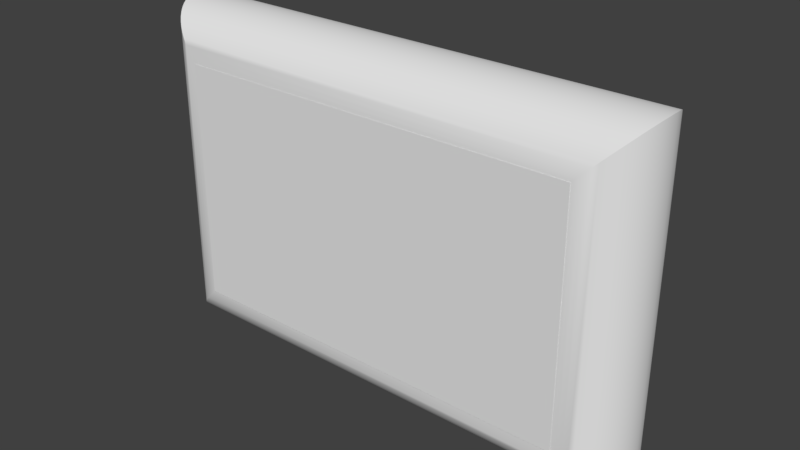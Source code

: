 # Source: r5x3.blend  (saved by Blender 2.79.0; exported with 4.5.12 LTS)
import bpy
from mathutils import Matrix  # noqa: F401  (used for matrix-valued properties, if any)

bpy.ops.wm.read_factory_settings(use_empty=True)
scene = bpy.context.scene
scene.name = 'Scene'

# ---- collections
col_collection_1 = bpy.data.collections.new('Collection 1'); scene.collection.children.link(col_collection_1)

# ---- materials (node trees are filled in below, after node groups)
mat_mat_001 = bpy.data.materials.new('Mat.001')
mat_mat_001.alpha_threshold = 0.0
mat_mat_001.use_transparent_shadow = False
mat_mat_001.roughness = 0.5

# ---- material node trees

# ---- world
world_world = bpy.data.worlds.new('World'); scene.world = world_world
world_world.color = (0.05088, 0.05088, 0.05088)
world_world.use_sun_shadow = False
world_world.sun_shadow_jitter_overblur = 0.0
world_world.cycles.sampling_method = 'MANUAL'

# ---- meshes
me_rama_001 = bpy.data.meshes.new('rama.001')
me_rama_001.from_pydata([(62.03, 0.0, 0.0), (61.97, -1.279, 0.06176), (-61.97, -1.279, 0.06176), (-62.03, 0.0, 0.0), (61.79, -2.522, 0.2432), (-61.79, -2.522, 0.2432), (61.49, -3.724, 0.5386), (-61.49, -3.724, 0.5386), (61.09, -4.878, 0.9423), (-61.09, -4.878, 0.9423), (60.58, -5.98, 1.448), (-60.58, -5.98, 1.448), (59.98, -7.023, 2.051), (-59.98, -7.023, 2.051), (59.29, -8.002, 2.745), (-59.29, -8.002, 2.745), (58.51, -8.911, 3.525), (-58.51, -8.911, 3.525), (57.65, -9.744, 4.384), (-57.65, -9.744, 4.384), (56.71, -10.5, 5.316), (-56.71, -10.5, 5.316), (55.71, -11.16, 6.317), (-55.71, -11.16, 6.317), (54.65, -11.73, 7.381), (-54.65, -11.73, 7.381), (53.53, -12.2, 8.501), (-53.53, -12.2, 8.501), (52.36, -12.57, 9.672), (-52.36, -12.57, 9.672), (51.14, -12.83, 10.89), (-51.14, -12.83, 10.89), (50.31, -12.94, 11.72), (-50.31, -12.94, 11.72), (49.03, -13.0, 13.0), (-49.03, -13.0, 13.0), (47.75, -12.94, 14.28), (-47.75, -12.94, 14.28), (46.51, -12.76, 15.52), (-46.51, -12.76, 15.52), (45.31, -12.46, 16.72), (-45.31, -12.46, 16.72), (44.15, -12.06, 17.88), (-44.15, -12.06, 17.88), (43.05, -11.55, 18.98), (-43.05, -11.55, 18.98), (42.01, -10.95, 20.02), (-42.01, -10.95, 20.02), (41.03, -10.25, 21.0), (-41.03, -10.25, 21.0), (40.12, -9.475, 21.91), (-40.12, -9.475, 21.91), (39.29, -8.616, 22.74), (-39.29, -8.616, 22.74), (38.54, -7.684, 23.5), (-38.54, -7.684, 23.5), (37.87, -6.683, 24.16), (-37.87, -6.683, 24.16), (37.3, -5.619, 24.73), (-37.3, -5.619, 24.73), (36.83, -4.499, 25.2), (-36.83, -4.499, 25.2), (36.46, -3.328, 25.57), (-36.46, -3.328, 25.57), (36.2, -2.112, 25.83), (-36.2, -2.112, 25.83), (36.09, -1.279, 25.94), (-36.09, -1.279, 25.94), (36.03, -5.722e-06, 26.0), (-36.03, -5.722e-06, 26.0), (36.09, 1.279, 25.94), (-36.09, 1.279, 25.94), (36.27, 2.522, 25.76), (-36.27, 2.522, 25.76), (36.57, 3.724, 25.46), (-36.57, 3.724, 25.46), (36.97, 4.878, 25.06), (-36.97, 4.878, 25.06), (37.48, 5.98, 24.55), (-37.48, 5.98, 24.55), (38.08, 7.023, 23.95), (-38.08, 7.023, 23.95), (38.78, 8.002, 23.25), (-38.78, 8.002, 23.25), (39.56, 8.911, 22.48), (-39.56, 8.911, 22.48), (40.41, 9.744, 21.62), (-40.41, 9.744, 21.62), (41.35, 10.5, 20.68), (-41.35, 10.5, 20.68), (42.35, 11.16, 19.68), (-42.35, 11.16, 19.68), (43.41, 11.73, 18.62), (-43.41, 11.73, 18.62), (44.53, 12.2, 17.5), (-44.53, 12.2, 17.5), (45.7, 12.57, 16.33), (-45.7, 12.57, 16.33), (46.92, 12.83, 15.11), (-46.92, 12.83, 15.11), (47.75, 12.94, 14.28), (-47.75, 12.94, 14.28), (49.03, 13.0, 13.0), (-49.03, 13.0, 13.0), (50.31, 12.94, 11.72), (-50.31, 12.94, 11.72), (51.55, 12.76, 10.48), (-51.55, 12.76, 10.48), (52.75, 12.46, 9.276), (-52.75, 12.46, 9.276), (53.91, 12.06, 8.122), (-53.91, 12.06, 8.122), (55.01, 11.55, 7.02), (-55.01, 11.55, 7.02), (56.05, 10.95, 5.977), (-56.05, 10.95, 5.977), (57.03, 10.25, 4.998), (-57.03, 10.25, 4.998), (57.94, 9.475, 4.089), (-57.94, 9.475, 4.089), (58.78, 8.616, 3.256), (-58.78, 8.616, 3.256), (59.53, 7.684, 2.504), (-59.53, 7.684, 2.504), (60.19, 6.683, 1.84), (-60.19, 6.683, 1.84), (60.76, 5.619, 1.269), (-60.76, 5.619, 1.269), (61.23, 4.499, 0.7961), (-61.23, 4.499, 0.7961), (61.6, 3.328, 0.4278), (-61.6, 3.328, 0.4278), (61.86, 2.112, 0.1698), (-61.86, 2.112, 0.1698), (61.97, 1.279, 0.06176), (-61.97, 1.279, 0.06176), (62.03, -1.526e-05, 84.04), (61.97, -1.279, 83.97), (61.79, -2.522, 83.79), (61.49, -3.724, 83.5), (61.09, -4.878, 83.09), (60.58, -5.98, 82.59), (59.98, -7.023, 81.99), (59.29, -8.002, 81.29), (58.51, -8.911, 80.51), (57.65, -9.744, 79.65), (56.71, -10.5, 78.72), (55.71, -11.16, 77.72), (54.65, -11.73, 76.66), (53.53, -12.2, 75.54), (52.36, -12.57, 74.36), (51.14, -12.83, 73.15), (50.31, -12.94, 72.32), (49.03, -13.0, 71.04), (47.75, -12.94, 69.76), (46.51, -12.76, 68.51), (45.31, -12.46, 67.31), (44.15, -12.06, 66.16), (43.05, -11.55, 65.06), (42.01, -10.95, 64.01), (41.03, -10.25, 63.03), (40.12, -9.475, 62.13), (39.29, -8.616, 61.29), (38.54, -7.684, 60.54), (37.87, -6.683, 59.88), (37.3, -5.619, 59.31), (36.83, -4.499, 58.83), (36.46, -3.328, 58.46), (36.2, -2.112, 58.21), (36.09, -1.279, 58.1), (36.03, -9.537e-06, 58.04), (36.09, 1.279, 58.1), (36.27, 2.522, 58.28), (36.57, 3.724, 58.58), (36.97, 4.878, 58.98), (37.48, 5.98, 59.49), (38.08, 7.023, 60.09), (38.78, 8.002, 60.78), (39.56, 8.911, 61.56), (40.41, 9.744, 62.42), (41.35, 10.5, 63.35), (42.35, 11.16, 64.35), (43.41, 11.73, 65.42), (44.53, 12.2, 66.54), (45.7, 12.57, 67.71), (46.92, 12.83, 68.92), (47.75, 12.94, 69.76), (49.03, 13.0, 71.04), (50.31, 12.94, 72.32), (51.55, 12.76, 73.56), (52.75, 12.46, 74.76), (53.91, 12.06, 75.92), (55.01, 11.55, 77.02), (56.05, 10.95, 78.06), (57.03, 10.25, 79.04), (57.94, 9.475, 79.95), (58.78, 8.616, 80.78), (59.53, 7.684, 81.53), (60.19, 6.683, 82.2), (60.76, 5.619, 82.77), (61.23, 4.499, 83.24), (61.6, 3.328, 83.61), (61.86, 2.112, 83.87), (61.97, 1.279, 83.97), (-62.03, -1.526e-05, 84.04), (-61.97, -1.279, 83.97), (-61.79, -2.522, 83.79), (-61.49, -3.724, 83.5), (-61.09, -4.878, 83.09), (-60.58, -5.98, 82.59), (-59.98, -7.023, 81.99), (-59.29, -8.002, 81.29), (-58.51, -8.911, 80.51), (-57.65, -9.744, 79.65), (-56.71, -10.5, 78.72), (-55.71, -11.16, 77.72), (-54.65, -11.73, 76.66), (-53.53, -12.2, 75.54), (-52.36, -12.57, 74.36), (-51.14, -12.83, 73.15), (-50.31, -12.94, 72.32), (-49.03, -13.0, 71.04), (-47.75, -12.94, 69.76), (-46.51, -12.76, 68.51), (-45.31, -12.46, 67.31), (-44.15, -12.06, 66.16), (-43.05, -11.55, 65.06), (-42.01, -10.95, 64.01), (-41.03, -10.25, 63.03), (-40.12, -9.475, 62.13), (-39.29, -8.616, 61.29), (-38.54, -7.684, 60.54), (-37.87, -6.683, 59.88), (-37.3, -5.619, 59.31), (-36.83, -4.499, 58.83), (-36.46, -3.328, 58.46), (-36.2, -2.112, 58.21), (-36.09, -1.279, 58.1), (-36.03, -9.537e-06, 58.04), (-36.09, 1.279, 58.1), (-36.27, 2.522, 58.28), (-36.57, 3.724, 58.58), (-36.97, 4.878, 58.98), (-37.48, 5.98, 59.49), (-38.08, 7.023, 60.09), (-38.78, 8.002, 60.78), (-39.56, 8.911, 61.56), (-40.41, 9.744, 62.42), (-41.35, 10.5, 63.35), (-42.35, 11.16, 64.35), (-43.41, 11.73, 65.42), (-44.53, 12.2, 66.54), (-45.7, 12.57, 67.71), (-46.92, 12.83, 68.92), (-47.75, 12.94, 69.76), (-49.03, 13.0, 71.04), (-50.31, 12.94, 72.32), (-51.55, 12.76, 73.56), (-52.75, 12.46, 74.76), (-53.91, 12.06, 75.92), (-55.01, 11.55, 77.02), (-56.05, 10.95, 78.06), (-57.03, 10.25, 79.04), (-57.94, 9.475, 79.95), (-58.78, 8.616, 80.78), (-59.53, 7.684, 81.53), (-60.19, 6.683, 82.2), (-60.76, 5.619, 82.77), (-61.23, 4.499, 83.24), (-61.6, 3.328, 83.61), (-61.86, 2.112, 83.87), (-61.97, 1.279, 83.97), (-43.41, 11.73, 18.62), (36.46, -3.328, 58.46), (36.2, -2.112, 58.21), (-57.03, 10.25, 79.04), (-57.94, 9.475, 79.95), (-36.97, 4.878, 25.06), (-37.48, 5.98, 24.55), (-36.03, -5.722e-06, 26.0), (-36.09, 1.279, 25.94), (42.01, -10.95, 64.01), (41.03, -10.25, 63.03), (-56.05, 10.95, 5.977), (-57.03, 10.25, 4.998), (-38.54, -7.684, 23.5), (-37.87, -6.683, 24.16), (37.48, 5.98, 59.49), (38.08, 7.023, 60.09), (-59.53, 7.684, 2.504), (-60.19, 6.683, 1.84), (-62.03, -1.526e-05, 84.04), (-61.97, 1.279, 83.97), (59.29, -8.002, 81.29), (58.51, -8.911, 80.51), (61.23, 4.499, 0.7961), (61.6, 3.328, 0.4278), (-59.29, -8.002, 81.29), (-58.51, -8.911, 80.51), (-58.51, -8.911, 3.525), (-57.65, -9.744, 4.384), (-54.65, -11.73, 7.381), (-36.46, -3.328, 58.46), (-36.2, -2.112, 58.21), (55.01, 11.55, 77.02), (-36.46, -3.328, 25.57), (-36.2, -2.112, 25.83), (57.94, 9.475, 79.95), (58.78, 8.616, 80.78), (-61.09, -4.878, 0.9423), (-60.58, -5.98, 1.448), (-61.97, -1.279, 0.06176), (-61.79, -2.522, 0.2432), (-59.53, 7.684, 81.53), (-60.19, 6.683, 82.2), (-42.01, -10.95, 64.01), (-41.03, -10.25, 63.03), (-37.48, 5.98, 59.49), (-38.08, 7.023, 60.09), (39.56, 8.911, 22.48), (40.41, 9.744, 21.62), (62.03, 0.0, 0.0), (61.97, -1.279, 0.06176), (36.27, 2.522, 58.28), (36.57, 3.724, 58.58), (43.41, 11.73, 18.62), (43.05, -11.55, 65.06), (36.97, 4.878, 25.06), (37.48, 5.98, 24.55), (37.87, -6.683, 59.88), (37.3, -5.619, 59.31), (36.03, -5.722e-06, 26.0), (36.09, 1.279, 25.94), (41.35, 10.5, 63.35), (42.35, 11.16, 64.35), (-61.6, 3.328, 0.4278), (-61.86, 2.112, 0.1698), (59.98, -7.023, 81.99), (61.97, 1.279, 0.06176), (57.03, 10.25, 4.998), (57.94, 9.475, 4.089), (60.19, 6.683, 1.84), (60.76, 5.619, 1.269), (-61.79, -2.522, 83.79), (-61.49, -3.724, 83.5), (-56.71, -10.5, 78.72), (-55.71, -11.16, 77.72), (41.03, -10.25, 21.0), (40.12, -9.475, 21.91), (60.19, 6.683, 82.2), (60.76, 5.619, 82.77), (37.87, -6.683, 24.16), (37.3, -5.619, 24.73), (-36.09, -1.279, 58.1), (58.51, -8.911, 3.525), (57.65, -9.744, 4.384), (-38.78, 8.002, 23.25), (-39.56, 8.911, 22.48), (54.65, -11.73, 7.381), (-61.23, 4.499, 83.24), (-61.6, 3.328, 83.61), (61.09, -4.878, 0.9423), (60.58, -5.98, 1.448), (-42.35, 11.16, 19.68), (-40.12, -9.475, 62.13), (61.79, -2.522, 0.2432), (-36.57, 3.724, 25.46), (-38.78, 8.002, 60.78), (-36.09, -1.279, 25.94), (36.09, -1.279, 58.1), (36.03, -9.537e-06, 58.04), (-55.01, 11.55, 77.02), (-56.05, 10.95, 78.06), (40.12, -9.475, 62.13), (39.29, -8.616, 61.29), (38.78, 8.002, 60.78), (39.56, 8.911, 61.56), (57.65, -9.744, 79.65), (56.71, -10.5, 78.72), (-55.01, 11.55, 7.02), (-58.78, 8.616, 3.256), (61.97, -1.279, 83.97), (61.79, -2.522, 83.79), (-41.03, -10.25, 21.0), (-40.12, -9.475, 21.91), (-56.71, -10.5, 5.316), (-60.58, -5.98, 82.59), (-59.98, -7.023, 81.99), (-37.3, -5.619, 24.73), (61.6, 3.328, 83.61), (61.86, 2.112, 83.87), (-59.98, -7.023, 2.051), (-37.3, -5.619, 59.31), (-36.83, -4.499, 58.83), (56.05, 10.95, 78.06), (57.03, 10.25, 79.04), (-60.76, 5.619, 82.77), (-43.05, -11.55, 65.06), (-42.35, 11.16, 64.35), (-43.41, 11.73, 65.42), (-36.57, 3.724, 58.58), (-36.97, 4.878, 58.98), (41.35, 10.5, 20.68), (36.09, 1.279, 58.1), (38.08, 7.023, 23.95), (38.54, -7.684, 60.54), (36.27, 2.522, 25.76), (40.41, 9.744, 62.42), (54.65, -11.73, 76.66), (55.01, 11.55, 7.02), (-61.97, 1.279, 0.06176), (58.78, 8.616, 3.256), (61.09, -4.878, 83.09), (60.58, -5.98, 82.59), (42.01, -10.95, 20.02), (-60.76, 5.619, 1.269), (-61.23, 4.499, 0.7961), (-61.09, -4.878, 83.09), (-54.65, -11.73, 76.66), (38.54, -7.684, 23.5), (61.23, 4.499, 83.24), (36.46, -3.328, 25.57), (36.2, -2.112, 25.83), (55.71, -11.16, 6.317), (-39.56, 8.911, 61.56), (-40.41, 9.744, 62.42), (59.29, -8.002, 2.745), (61.49, -3.724, 0.5386), (-39.29, -8.616, 61.29), (-38.54, -7.684, 60.54), (-38.08, 7.023, 23.95), (-36.03, -9.537e-06, 58.04), (-36.09, 1.279, 58.1), (-41.35, 10.5, 20.68), (-57.94, 9.475, 4.089), (-36.27, 2.522, 25.76), (-43.05, -11.55, 18.98), (-62.03, 0.0, 0.0), (55.71, -11.16, 77.72), (61.49, -3.724, 83.5), (61.86, 2.112, 0.1698), (-39.29, -8.616, 22.74), (-36.83, -4.499, 25.2), (-55.71, -11.16, 6.317), (-37.87, -6.683, 59.88), (-59.29, -8.002, 2.745), (-61.86, 2.112, 83.87), (-61.49, -3.724, 0.5386), (-36.27, 2.522, 58.28), (-41.35, 10.5, 63.35), (38.78, 8.002, 23.25), (42.35, 11.16, 19.68), (36.57, 3.724, 25.46), (36.09, -1.279, 25.94), (56.05, 10.95, 5.977), (59.53, 7.684, 2.504), (43.05, -11.55, 18.98), (39.29, -8.616, 22.74), (61.97, 1.279, 83.97), (-40.41, 9.744, 21.62), (36.83, -4.499, 25.2), (56.71, -10.5, 5.316), (59.98, -7.023, 2.051), (-58.78, 8.616, 80.78), (36.97, 4.878, 58.98), (36.83, -4.499, 58.83), (43.41, 11.73, 65.42), (-42.01, -10.95, 20.02), (-57.65, -9.744, 79.65), (-61.97, -1.279, 83.97), (59.53, 7.684, 81.53), (62.03, -1.526e-05, 84.04)], [], [(321, 322, 311, 437), (322, 365, 312, 311), (365, 6, 447, 312), (6, 361, 309, 447), (361, 362, 310, 309), (362, 12, 13, 310), (12, 426, 15, 13), (426, 354, 299, 15), (354, 18, 300, 299), (18, 461, 385, 300), (461, 22, 443, 385), (22, 358, 301, 443), (358, 26, 27, 301), (26, 28, 29, 27), (28, 30, 31, 29), (30, 32, 33, 31), (32, 34, 35, 33), (34, 36, 37, 35), (36, 38, 39, 37), (38, 40, 41, 39), (40, 42, 43, 41), (42, 456, 45, 43), (456, 414, 467, 45), (414, 48, 383, 467), (48, 348, 51, 383), (348, 457, 441, 51), (457, 419, 285, 441), (419, 351, 286, 285), (351, 58, 388, 286), (58, 60, 61, 388), (60, 421, 305, 61), (421, 64, 65, 305), (64, 453, 368, 65), (453, 331, 279, 368), (331, 332, 280, 279), (332, 406, 435, 280), (406, 74, 75, 435), (74, 327, 277, 75), (327, 328, 278, 277), (328, 404, 81, 278), (404, 450, 356, 81), (450, 319, 357, 356), (319, 320, 459, 357), (320, 402, 433, 459), (402, 90, 91, 433), (90, 325, 272, 91), (325, 94, 95, 272), (94, 96, 97, 95), (96, 98, 99, 97), (98, 100, 101, 99), (100, 102, 103, 101), (102, 104, 105, 103), (104, 106, 107, 105), (106, 108, 109, 107), (108, 110, 111, 109), (110, 112, 379, 111), (112, 454, 283, 379), (454, 116, 284, 283), (116, 340, 434, 284), (340, 411, 121, 434), (411, 455, 289, 121), (455, 341, 290, 289), (341, 342, 127, 290), (342, 295, 416, 127), (295, 296, 335, 416), (296, 440, 336, 335), (440, 338, 410, 336), (338, 321, 437, 410), (136, 381, 1, 0), (381, 382, 4, 1), (382, 139, 427, 4), (139, 412, 8, 427), (412, 141, 10, 8), (141, 142, 462, 10), (142, 293, 14, 462), (293, 294, 16, 14), (294, 377, 355, 16), (377, 378, 20, 355), (378, 147, 423, 20), (147, 408, 24, 423), (408, 149, 26, 24), (149, 150, 28, 26), (150, 151, 30, 28), (151, 152, 32, 30), (152, 153, 34, 32), (153, 154, 36, 34), (154, 155, 38, 36), (155, 156, 40, 38), (156, 157, 42, 40), (157, 158, 44, 42), (158, 281, 46, 44), (281, 282, 347, 46), (282, 161, 50, 347), (161, 374, 52, 50), (374, 405, 54, 52), (405, 329, 56, 54), (329, 330, 352, 56), (330, 465, 460, 352), (465, 273, 62, 460), (273, 274, 422, 62), (274, 169, 66, 422), (169, 370, 68, 66), (370, 403, 70, 68), (403, 323, 72, 70), (323, 324, 452, 72), (324, 174, 76, 452), (174, 287, 78, 76), (287, 288, 80, 78), (288, 177, 82, 80), (177, 376, 84, 82), (376, 407, 86, 84), (407, 333, 88, 86), (333, 334, 451, 88), (334, 182, 92, 451), (182, 183, 94, 92), (183, 184, 96, 94), (184, 185, 98, 96), (185, 186, 100, 98), (186, 187, 102, 100), (187, 188, 104, 102), (188, 189, 106, 104), (189, 190, 108, 106), (190, 191, 110, 108), (191, 304, 409, 110), (304, 394, 114, 409), (394, 395, 339, 114), (395, 307, 118, 339), (307, 196, 120, 118), (196, 197, 122, 120), (197, 349, 124, 122), (349, 350, 126, 124), (350, 420, 128, 126), (420, 389, 130, 128), (389, 390, 132, 130), (390, 203, 134, 132), (203, 136, 0, 134), (291, 205, 137, 471), (205, 343, 138, 137), (343, 344, 439, 138), (344, 208, 140, 439), (208, 386, 413, 140), (386, 210, 337, 413), (210, 297, 143, 337), (297, 298, 144, 143), (298, 468, 145, 144), (468, 345, 146, 145), (345, 346, 438, 146), (346, 216, 148, 438), (216, 217, 149, 148), (217, 218, 150, 149), (218, 219, 151, 150), (219, 220, 152, 151), (220, 221, 153, 152), (221, 222, 154, 153), (222, 223, 155, 154), (223, 224, 156, 155), (224, 225, 157, 156), (225, 397, 326, 157), (397, 315, 159, 326), (315, 316, 160, 159), (316, 364, 373, 160), (364, 428, 162, 373), (428, 429, 163, 162), (429, 232, 164, 163), (232, 392, 165, 164), (392, 234, 166, 165), (234, 302, 167, 166), (302, 303, 168, 167), (303, 353, 369, 168), (353, 238, 170, 369), (238, 432, 171, 170), (432, 448, 172, 171), (448, 241, 173, 172), (241, 401, 464, 173), (401, 317, 175, 464), (317, 318, 176, 175), (318, 367, 375, 176), (367, 246, 178, 375), (246, 425, 179, 178), (425, 248, 180, 179), (248, 249, 181, 180), (249, 399, 466, 181), (399, 251, 183, 466), (251, 252, 184, 183), (252, 253, 185, 184), (253, 254, 186, 185), (254, 255, 187, 186), (255, 256, 188, 187), (256, 257, 189, 188), (257, 258, 190, 189), (258, 259, 191, 190), (259, 371, 192, 191), (371, 372, 193, 192), (372, 275, 194, 193), (275, 276, 195, 194), (276, 463, 308, 195), (463, 313, 470, 308), (313, 314, 198, 470), (314, 396, 199, 198), (396, 359, 200, 199), (359, 360, 201, 200), (360, 270, 202, 201), (270, 292, 458, 202), (292, 291, 471, 458), (3, 2, 469, 204), (2, 5, 206, 469), (5, 7, 207, 206), (7, 9, 417, 207), (9, 11, 209, 417), (11, 391, 387, 209), (391, 445, 211, 387), (445, 17, 212, 211), (17, 19, 213, 212), (19, 21, 214, 213), (21, 23, 215, 214), (23, 25, 418, 215), (25, 27, 217, 418), (27, 29, 218, 217), (29, 31, 219, 218), (31, 33, 220, 219), (33, 35, 221, 220), (35, 37, 222, 221), (37, 39, 223, 222), (39, 41, 224, 223), (41, 43, 225, 224), (43, 436, 226, 225), (436, 47, 227, 226), (47, 49, 228, 227), (49, 384, 229, 228), (384, 53, 230, 229), (53, 55, 231, 230), (55, 57, 444, 231), (57, 59, 233, 444), (59, 442, 393, 233), (442, 63, 235, 393), (63, 306, 236, 235), (306, 67, 237, 236), (67, 69, 431, 237), (69, 71, 239, 431), (71, 73, 240, 239), (73, 366, 400, 240), (366, 77, 242, 400), (77, 79, 243, 242), (79, 430, 244, 243), (430, 83, 245, 244), (83, 85, 424, 245), (85, 87, 247, 424), (87, 89, 449, 247), (89, 363, 398, 449), (363, 93, 250, 398), (93, 95, 251, 250), (95, 97, 252, 251), (97, 99, 253, 252), (99, 101, 254, 253), (101, 103, 255, 254), (103, 105, 256, 255), (105, 107, 257, 256), (107, 109, 258, 257), (109, 111, 259, 258), (111, 113, 260, 259), (113, 115, 261, 260), (115, 117, 262, 261), (117, 119, 263, 262), (119, 380, 264, 263), (380, 123, 265, 264), (123, 125, 266, 265), (125, 415, 267, 266), (415, 129, 268, 267), (129, 131, 269, 268), (131, 133, 446, 269), (133, 135, 271, 446), (135, 3, 204, 271)])
me_rama_001.polygons.foreach_set('use_smooth', [True] * 272)
_uv = me_rama_001.uv_layers.new(name='UVMap')
_uv.uv.foreach_set('vector', [0.0, 0.6859, 0.015, 0.6859, 0.015, 1.0, 0.0, 1.0, 0.015, 0.6859, 0.03, 0.6859, 0.03, 1.0, 0.015, 1.0, 0.03, 0.6859, 0.045, 0.6859, 0.045, 1.0, 0.03, 1.0, 0.045, 0.6859, 0.06, 0.6859, 0.06, 1.0, 0.045, 1.0, 0.06, 0.6859, 0.075, 0.6859, 0.075, 1.0, 0.06, 1.0, 0.075, 0.6859, 0.09, 0.6859, 0.09, 1.0, 0.075, 1.0, 0.09, 0.6859, 0.105, 0.6859, 0.105, 1.0, 0.09, 1.0, 0.105, 0.6859, 0.12, 0.6859, 0.12, 1.0, 0.105, 1.0, 0.12, 0.6859, 0.135, 0.6859, 0.135, 1.0, 0.12, 1.0, 0.135, 0.6859, 0.15, 0.6859, 0.15, 1.0, 0.135, 1.0, 0.15, 0.6859, 0.165, 0.6859, 0.165, 1.0, 0.15, 1.0, 0.165, 0.6859, 0.18, 0.6859, 0.18, 1.0, 0.165, 1.0, 0.18, 0.6859, 0.195, 0.6859, 0.195, 1.0, 0.18, 1.0, 0.195, 0.6859, 0.21, 0.6859, 0.21, 1.0, 0.195, 1.0, 0.21, 0.6859, 0.225, 0.6859, 0.225, 1.0, 0.21, 1.0, 0.225, 0.6859, 0.235, 0.6859, 0.235, 1.0, 0.225, 1.0, 0.235, 0.6859, 0.25, 0.6859, 0.25, 1.0, 0.235, 1.0, 0.25, 0.6859, 0.265, 0.6859, 0.265, 1.0, 0.25, 1.0, 0.265, 0.6859, 0.28, 0.6859, 0.28, 1.0, 0.265, 1.0, 0.28, 0.6859, 0.295, 0.6859, 0.295, 1.0, 0.28, 1.0, 0.295, 0.6859, 0.31, 0.6859, 0.31, 1.0, 0.295, 1.0, 0.31, 0.6859, 0.325, 0.6859, 0.325, 1.0, 0.31, 1.0, 0.325, 0.6859, 0.34, 0.6859, 0.34, 1.0, 0.325, 1.0, 0.34, 0.6859, 0.355, 0.6859, 0.355, 1.0, 0.34, 1.0, 0.355, 0.6859, 0.37, 0.6859, 0.37, 1.0, 0.355, 1.0, 0.37, 0.6859, 0.385, 0.6859, 0.385, 1.0, 0.37, 1.0, 0.385, 0.6859, 0.4, 0.6859, 0.4, 1.0, 0.385, 1.0, 0.4, 0.6859, 0.415, 0.6859, 0.415, 1.0, 0.4, 1.0, 0.415, 0.6859, 0.43, 0.6859, 0.43, 1.0, 0.415, 1.0, 0.43, 0.6859, 0.445, 0.6859, 0.445, 1.0, 0.43, 1.0, 0.445, 0.6859, 0.46, 0.6859, 0.46, 1.0, 0.445, 1.0, 0.46, 0.6859, 0.475, 0.6859, 0.475, 1.0, 0.46, 1.0, 0.475, 0.6859, 0.485, 0.6859, 0.485, 1.0, 0.475, 1.0, 0.485, 0.6859, 0.5, 0.6859, 0.5, 1.0, 0.485, 1.0, 0.5, 0.6859, 0.515, 0.6859, 0.515, 1.0, 0.5, 1.0, 0.515, 0.6859, 0.53, 0.6859, 0.53, 1.0, 0.515, 1.0, 0.53, 0.6859, 0.545, 0.6859, 0.545, 1.0, 0.53, 1.0, 0.545, 0.6859, 0.56, 0.6859, 0.56, 1.0, 0.545, 1.0, 0.56, 0.6859, 0.575, 0.6859, 0.575, 1.0, 0.56, 1.0, 0.575, 0.6859, 0.59, 0.6859, 0.59, 1.0, 0.575, 1.0, 0.59, 0.6859, 0.605, 0.6859, 0.605, 1.0, 0.59, 1.0, 0.605, 0.6859, 0.62, 0.6859, 0.62, 1.0, 0.605, 1.0, 0.62, 0.6859, 0.635, 0.6859, 0.635, 1.0, 0.62, 1.0, 0.635, 0.6859, 0.65, 0.6859, 0.65, 1.0, 0.635, 1.0, 0.65, 0.6859, 0.665, 0.6859, 0.665, 1.0, 0.65, 1.0, 0.665, 0.6859, 0.68, 0.6859, 0.68, 1.0, 0.665, 1.0, 0.68, 0.6859, 0.695, 0.6859, 0.695, 1.0, 0.68, 1.0, 0.695, 0.6859, 0.71, 0.6859, 0.71, 1.0, 0.695, 1.0, 0.71, 0.6859, 0.725, 0.6859, 0.725, 1.0, 0.71, 1.0, 0.725, 0.6859, 0.735, 0.6859, 0.735, 1.0, 0.725, 1.0, 0.735, 0.6859, 0.75, 0.6859, 0.75, 1.0, 0.735, 1.0, 0.75, 0.6859, 0.765, 0.6859, 0.765, 1.0, 0.75, 1.0, 0.765, 0.6859, 0.78, 0.6859, 0.78, 1.0, 0.765, 1.0, 0.78, 0.6859, 0.795, 0.6859, 0.795, 1.0, 0.78, 1.0, 0.795, 0.6859, 0.81, 0.6859, 0.81, 1.0, 0.795, 1.0, 0.81, 0.6859, 0.825, 0.6859, 0.825, 1.0, 0.81, 1.0, 0.825, 0.6859, 0.84, 0.6859, 0.84, 1.0, 0.825, 1.0, 0.84, 0.6859, 0.855, 0.6859, 0.855, 1.0, 0.84, 1.0, 0.855, 0.6859, 0.87, 0.6859, 0.87, 1.0, 0.855, 1.0, 0.87, 0.6859, 0.885, 0.6859, 0.885, 1.0, 0.87, 1.0, 0.885, 0.6859, 0.9, 0.6859, 0.9, 1.0, 0.885, 1.0, 0.9, 0.6859, 0.915, 0.6859, 0.915, 1.0, 0.9, 1.0, 0.915, 0.6859, 0.93, 0.6859, 0.93, 1.0, 0.915, 1.0, 0.93, 0.6859, 0.945, 0.6859, 0.945, 1.0, 0.93, 1.0, 0.945, 0.6859, 0.96, 0.6859, 0.96, 1.0, 0.945, 1.0, 0.96, 0.6859, 0.975, 0.6859, 0.975, 1.0, 0.96, 1.0, 0.975, 0.6859, 0.985, 0.6859, 0.985, 1.0, 0.975, 1.0, 0.985, 0.6859, 1.0, 0.6859, 1.0, 1.0, 0.985, 1.0, 0.0, 0.5, 0.015, 0.5, 0.015, 0.6859, 0.0, 0.6859, 0.015, 0.5, 0.03, 0.5, 0.03, 0.6859, 0.015, 0.6859, 0.03, 0.5, 0.045, 0.5, 0.045, 0.6859, 0.03, 0.6859, 0.045, 0.5, 0.06, 0.5, 0.06, 0.6859, 0.045, 0.6859, 0.06, 0.5, 0.075, 0.5, 0.075, 0.6859, 0.06, 0.6859, 0.075, 0.5, 0.09, 0.5, 0.09, 0.6859, 0.075, 0.6859, 0.09, 0.5, 0.105, 0.5, 0.105, 0.6859, 0.09, 0.6859, 0.105, 0.5, 0.12, 0.5, 0.12, 0.6859, 0.105, 0.6859, 0.12, 0.5, 0.135, 0.5, 0.135, 0.6859, 0.12, 0.6859, 0.135, 0.5, 0.15, 0.5, 0.15, 0.6859, 0.135, 0.6859, 0.15, 0.5, 0.165, 0.5, 0.165, 0.6859, 0.15, 0.6859, 0.165, 0.5, 0.18, 0.5, 0.18, 0.6859, 0.165, 0.6859, 0.18, 0.5, 0.195, 0.5, 0.195, 0.6859, 0.18, 0.6859, 0.195, 0.5, 0.21, 0.5, 0.21, 0.6859, 0.195, 0.6859, 0.21, 0.5, 0.225, 0.5, 0.225, 0.6859, 0.21, 0.6859, 0.225, 0.5, 0.235, 0.5, 0.235, 0.6859, 0.225, 0.6859, 0.235, 0.5, 0.25, 0.5, 0.25, 0.6859, 0.235, 0.6859, 0.25, 0.5, 0.265, 0.5, 0.265, 0.6859, 0.25, 0.6859, 0.265, 0.5, 0.28, 0.5, 0.28, 0.6859, 0.265, 0.6859, 0.28, 0.5, 0.295, 0.5, 0.295, 0.6859, 0.28, 0.6859, 0.295, 0.5, 0.31, 0.5, 0.31, 0.6859, 0.295, 0.6859, 0.31, 0.5, 0.325, 0.5, 0.325, 0.6859, 0.31, 0.6859, 0.325, 0.5, 0.34, 0.5, 0.34, 0.6859, 0.325, 0.6859, 0.34, 0.5, 0.355, 0.5, 0.355, 0.6859, 0.34, 0.6859, 0.355, 0.5, 0.37, 0.5, 0.37, 0.6859, 0.355, 0.6859, 0.37, 0.5, 0.385, 0.5, 0.385, 0.6859, 0.37, 0.6859, 0.385, 0.5, 0.4, 0.5, 0.4, 0.6859, 0.385, 0.6859, 0.4, 0.5, 0.415, 0.5, 0.415, 0.6859, 0.4, 0.6859, 0.415, 0.5, 0.43, 0.5, 0.43, 0.6859, 0.415, 0.6859, 0.43, 0.5, 0.445, 0.5, 0.445, 0.6859, 0.43, 0.6859, 0.445, 0.5, 0.46, 0.5, 0.46, 0.6859, 0.445, 0.6859, 0.46, 0.5, 0.475, 0.5, 0.475, 0.6859, 0.46, 0.6859, 0.475, 0.5, 0.485, 0.5, 0.485, 0.6859, 0.475, 0.6859, 0.485, 0.5, 0.5, 0.5, 0.5, 0.6859, 0.485, 0.6859, 0.5, 0.5, 0.515, 0.5, 0.515, 0.6859, 0.5, 0.6859, 0.515, 0.5, 0.53, 0.5, 0.53, 0.6859, 0.515, 0.6859, 0.53, 0.5, 0.545, 0.5, 0.545, 0.6859, 0.53, 0.6859, 0.545, 0.5, 0.56, 0.5, 0.56, 0.6859, 0.545, 0.6859, 0.56, 0.5, 0.575, 0.5, 0.575, 0.6859, 0.56, 0.6859, 0.575, 0.5, 0.59, 0.5, 0.59, 0.6859, 0.575, 0.6859, 0.59, 0.5, 0.605, 0.5, 0.605, 0.6859, 0.59, 0.6859, 0.605, 0.5, 0.62, 0.5, 0.62, 0.6859, 0.605, 0.6859, 0.62, 0.5, 0.635, 0.5, 0.635, 0.6859, 0.62, 0.6859, 0.635, 0.5, 0.65, 0.5, 0.65, 0.6859, 0.635, 0.6859, 0.65, 0.5, 0.665, 0.5, 0.665, 0.6859, 0.65, 0.6859, 0.665, 0.5, 0.68, 0.5, 0.68, 0.6859, 0.665, 0.6859, 0.68, 0.5, 0.695, 0.5, 0.695, 0.6859, 0.68, 0.6859, 0.695, 0.5, 0.71, 0.5, 0.71, 0.6859, 0.695, 0.6859, 0.71, 0.5, 0.725, 0.5, 0.725, 0.6859, 0.71, 0.6859, 0.725, 0.5, 0.735, 0.5, 0.735, 0.6859, 0.725, 0.6859, 0.735, 0.5, 0.75, 0.5, 0.75, 0.6859, 0.735, 0.6859, 0.75, 0.5, 0.765, 0.5, 0.765, 0.6859, 0.75, 0.6859, 0.765, 0.5, 0.78, 0.5, 0.78, 0.6859, 0.765, 0.6859, 0.78, 0.5, 0.795, 0.5, 0.795, 0.6859, 0.78, 0.6859, 0.795, 0.5, 0.81, 0.5, 0.81, 0.6859, 0.795, 0.6859, 0.81, 0.5, 0.825, 0.5, 0.825, 0.6859, 0.81, 0.6859, 0.825, 0.5, 0.84, 0.5, 0.84, 0.6859, 0.825, 0.6859, 0.84, 0.5, 0.855, 0.5, 0.855, 0.6859, 0.84, 0.6859, 0.855, 0.5, 0.87, 0.5, 0.87, 0.6859, 0.855, 0.6859, 0.87, 0.5, 0.885, 0.5, 0.885, 0.6859, 0.87, 0.6859, 0.885, 0.5, 0.9, 0.5, 0.9, 0.6859, 0.885, 0.6859, 0.9, 0.5, 0.915, 0.5, 0.915, 0.6859, 0.9, 0.6859, 0.915, 0.5, 0.93, 0.5, 0.93, 0.6859, 0.915, 0.6859, 0.93, 0.5, 0.945, 0.5, 0.945, 0.6859, 0.93, 0.6859, 0.945, 0.5, 0.96, 0.5, 0.96, 0.6859, 0.945, 0.6859, 0.96, 0.5, 0.975, 0.5, 0.975, 0.6859, 0.96, 0.6859, 0.975, 0.5, 0.985, 0.5, 0.985, 0.6859, 0.975, 0.6859, 0.985, 0.5, 1.0, 0.5, 1.0, 0.6859, 0.985, 0.6859, 0.0, 0.1859, 0.015, 0.1859, 0.015, 0.5, 0.0, 0.5, 0.015, 0.1859, 0.03, 0.1859, 0.03, 0.5, 0.015, 0.5, 0.03, 0.1859, 0.045, 0.1859, 0.045, 0.5, 0.03, 0.5, 0.045, 0.1859, 0.06, 0.1859, 0.06, 0.5, 0.045, 0.5, 0.06, 0.1859, 0.075, 0.1859, 0.075, 0.5, 0.06, 0.5, 0.075, 0.1859, 0.09, 0.1859, 0.09, 0.5, 0.075, 0.5, 0.09, 0.1859, 0.105, 0.1859, 0.105, 0.5, 0.09, 0.5, 0.105, 0.1859, 0.12, 0.1859, 0.12, 0.5, 0.105, 0.5, 0.12, 0.1859, 0.135, 0.1859, 0.135, 0.5, 0.12, 0.5, 0.135, 0.1859, 0.15, 0.1859, 0.15, 0.5, 0.135, 0.5, 0.15, 0.1859, 0.165, 0.1859, 0.165, 0.5, 0.15, 0.5, 0.165, 0.1859, 0.18, 0.1859, 0.18, 0.5, 0.165, 0.5, 0.18, 0.1859, 0.195, 0.1859, 0.195, 0.5, 0.18, 0.5, 0.195, 0.1859, 0.21, 0.1859, 0.21, 0.5, 0.195, 0.5, 0.21, 0.1859, 0.225, 0.1859, 0.225, 0.5, 0.21, 0.5, 0.225, 0.1859, 0.235, 0.1859, 0.235, 0.5, 0.225, 0.5, 0.235, 0.1859, 0.25, 0.1859, 0.25, 0.5, 0.235, 0.5, 0.25, 0.1859, 0.265, 0.1859, 0.265, 0.5, 0.25, 0.5, 0.265, 0.1859, 0.28, 0.1859, 0.28, 0.5, 0.265, 0.5, 0.28, 0.1859, 0.295, 0.1859, 0.295, 0.5, 0.28, 0.5, 0.295, 0.1859, 0.31, 0.1859, 0.31, 0.5, 0.295, 0.5, 0.31, 0.1859, 0.325, 0.1859, 0.325, 0.5, 0.31, 0.5, 0.325, 0.1859, 0.34, 0.1859, 0.34, 0.5, 0.325, 0.5, 0.34, 0.1859, 0.355, 0.1859, 0.355, 0.5, 0.34, 0.5, 0.355, 0.1859, 0.37, 0.1859, 0.37, 0.5, 0.355, 0.5, 0.37, 0.1859, 0.385, 0.1859, 0.385, 0.5, 0.37, 0.5, 0.385, 0.1859, 0.4, 0.1859, 0.4, 0.5, 0.385, 0.5, 0.4, 0.1859, 0.415, 0.1859, 0.415, 0.5, 0.4, 0.5, 0.415, 0.1859, 0.43, 0.1859, 0.43, 0.5, 0.415, 0.5, 0.43, 0.1859, 0.445, 0.1859, 0.445, 0.5, 0.43, 0.5, 0.445, 0.1859, 0.46, 0.1859, 0.46, 0.5, 0.445, 0.5, 0.46, 0.1859, 0.475, 0.1859, 0.475, 0.5, 0.46, 0.5, 0.475, 0.1859, 0.485, 0.1859, 0.485, 0.5, 0.475, 0.5, 0.485, 0.1859, 0.5, 0.1859, 0.5, 0.5, 0.485, 0.5, 0.5, 0.1859, 0.515, 0.1859, 0.515, 0.5, 0.5, 0.5, 0.515, 0.1859, 0.53, 0.1859, 0.53, 0.5, 0.515, 0.5, 0.53, 0.1859, 0.545, 0.1859, 0.545, 0.5, 0.53, 0.5, 0.545, 0.1859, 0.56, 0.1859, 0.56, 0.5, 0.545, 0.5, 0.56, 0.1859, 0.575, 0.1859, 0.575, 0.5, 0.56, 0.5, 0.575, 0.1859, 0.59, 0.1859, 0.59, 0.5, 0.575, 0.5, 0.59, 0.1859, 0.605, 0.1859, 0.605, 0.5, 0.59, 0.5, 0.605, 0.1859, 0.62, 0.1859, 0.62, 0.5, 0.605, 0.5, 0.62, 0.1859, 0.635, 0.1859, 0.635, 0.5, 0.62, 0.5, 0.635, 0.1859, 0.65, 0.1859, 0.65, 0.5, 0.635, 0.5, 0.65, 0.1859, 0.665, 0.1859, 0.665, 0.5, 0.65, 0.5, 0.665, 0.1859, 0.68, 0.1859, 0.68, 0.5, 0.665, 0.5, 0.68, 0.1859, 0.695, 0.1859, 0.695, 0.5, 0.68, 0.5, 0.695, 0.1859, 0.71, 0.1859, 0.71, 0.5, 0.695, 0.5, 0.71, 0.1859, 0.725, 0.1859, 0.725, 0.5, 0.71, 0.5, 0.725, 0.1859, 0.735, 0.1859, 0.735, 0.5, 0.725, 0.5, 0.735, 0.1859, 0.75, 0.1859, 0.75, 0.5, 0.735, 0.5, 0.75, 0.1859, 0.765, 0.1859, 0.765, 0.5, 0.75, 0.5, 0.765, 0.1859, 0.78, 0.1859, 0.78, 0.5, 0.765, 0.5, 0.78, 0.1859, 0.795, 0.1859, 0.795, 0.5, 0.78, 0.5, 0.795, 0.1859, 0.81, 0.1859, 0.81, 0.5, 0.795, 0.5, 0.81, 0.1859, 0.825, 0.1859, 0.825, 0.5, 0.81, 0.5, 0.825, 0.1859, 0.84, 0.1859, 0.84, 0.5, 0.825, 0.5, 0.84, 0.1859, 0.855, 0.1859, 0.855, 0.5, 0.84, 0.5, 0.855, 0.1859, 0.87, 0.1859, 0.87, 0.5, 0.855, 0.5, 0.87, 0.1859, 0.885, 0.1859, 0.885, 0.5, 0.87, 0.5, 0.885, 0.1859, 0.9, 0.1859, 0.9, 0.5, 0.885, 0.5, 0.9, 0.1859, 0.915, 0.1859, 0.915, 0.5, 0.9, 0.5, 0.915, 0.1859, 0.93, 0.1859, 0.93, 0.5, 0.915, 0.5, 0.93, 0.1859, 0.945, 0.1859, 0.945, 0.5, 0.93, 0.5, 0.945, 0.1859, 0.96, 0.1859, 0.96, 0.5, 0.945, 0.5, 0.96, 0.1859, 0.975, 0.1859, 0.975, 0.5, 0.96, 0.5, 0.975, 0.1859, 0.985, 0.1859, 0.985, 0.5, 0.975, 0.5, 0.985, 0.1859, 1.0, 0.1859, 1.0, 0.5, 0.985, 0.5, 0.0, 0.0, 0.015, 0.0, 0.015, 0.1859, 0.0, 0.1859, 0.015, 0.0, 0.03, 0.0, 0.03, 0.1859, 0.015, 0.1859, 0.03, 0.0, 0.045, 0.0, 0.045, 0.1859, 0.03, 0.1859, 0.045, 0.0, 0.06, 0.0, 0.06, 0.1859, 0.045, 0.1859, 0.06, 0.0, 0.075, 0.0, 0.075, 0.1859, 0.06, 0.1859, 0.075, 0.0, 0.09, 0.0, 0.09, 0.1859, 0.075, 0.1859, 0.09, 0.0, 0.105, 0.0, 0.105, 0.1859, 0.09, 0.1859, 0.105, 0.0, 0.12, 0.0, 0.12, 0.1859, 0.105, 0.1859, 0.12, 0.0, 0.135, 0.0, 0.135, 0.1859, 0.12, 0.1859, 0.135, 0.0, 0.15, 0.0, 0.15, 0.1859, 0.135, 0.1859, 0.15, 0.0, 0.165, 0.0, 0.165, 0.1859, 0.15, 0.1859, 0.165, 0.0, 0.18, 0.0, 0.18, 0.1859, 0.165, 0.1859, 0.18, 0.0, 0.195, 0.0, 0.195, 0.1859, 0.18, 0.1859, 0.195, 0.0, 0.21, 0.0, 0.21, 0.1859, 0.195, 0.1859, 0.21, 0.0, 0.225, 0.0, 0.225, 0.1859, 0.21, 0.1859, 0.225, 0.0, 0.235, 0.0, 0.235, 0.1859, 0.225, 0.1859, 0.235, 0.0, 0.25, 0.0, 0.25, 0.1859, 0.235, 0.1859, 0.25, 0.0, 0.265, 0.0, 0.265, 0.1859, 0.25, 0.1859, 0.265, 0.0, 0.28, 0.0, 0.28, 0.1859, 0.265, 0.1859, 0.28, 0.0, 0.295, 0.0, 0.295, 0.1859, 0.28, 0.1859, 0.295, 0.0, 0.31, 0.0, 0.31, 0.1859, 0.295, 0.1859, 0.31, 0.0, 0.325, 0.0, 0.325, 0.1859, 0.31, 0.1859, 0.325, 0.0, 0.34, 0.0, 0.34, 0.1859, 0.325, 0.1859, 0.34, 0.0, 0.355, 0.0, 0.355, 0.1859, 0.34, 0.1859, 0.355, 0.0, 0.37, 0.0, 0.37, 0.1859, 0.355, 0.1859, 0.37, 0.0, 0.385, 0.0, 0.385, 0.1859, 0.37, 0.1859, 0.385, 0.0, 0.4, 0.0, 0.4, 0.1859, 0.385, 0.1859, 0.4, 0.0, 0.415, 0.0, 0.415, 0.1859, 0.4, 0.1859, 0.415, 0.0, 0.43, 0.0, 0.43, 0.1859, 0.415, 0.1859, 0.43, 0.0, 0.445, 0.0, 0.445, 0.1859, 0.43, 0.1859, 0.445, 0.0, 0.46, 0.0, 0.46, 0.1859, 0.445, 0.1859, 0.46, 0.0, 0.475, 0.0, 0.475, 0.1859, 0.46, 0.1859, 0.475, 0.0, 0.485, 0.0, 0.485, 0.1859, 0.475, 0.1859, 0.485, 0.0, 0.5, 0.0, 0.5, 0.1859, 0.485, 0.1859, 0.5, 0.0, 0.515, 0.0, 0.515, 0.1859, 0.5, 0.1859, 0.515, 0.0, 0.53, 0.0, 0.53, 0.1859, 0.515, 0.1859, 0.53, 0.0, 0.545, 0.0, 0.545, 0.1859, 0.53, 0.1859, 0.545, 0.0, 0.56, 0.0, 0.56, 0.1859, 0.545, 0.1859, 0.56, 0.0, 0.575, 0.0, 0.575, 0.1859, 0.56, 0.1859, 0.575, 0.0, 0.59, 0.0, 0.59, 0.1859, 0.575, 0.1859, 0.59, 0.0, 0.605, 0.0, 0.605, 0.1859, 0.59, 0.1859, 0.605, 0.0, 0.62, 0.0, 0.62, 0.1859, 0.605, 0.1859, 0.62, 0.0, 0.635, 0.0, 0.635, 0.1859, 0.62, 0.1859, 0.635, 0.0, 0.65, 0.0, 0.65, 0.1859, 0.635, 0.1859, 0.65, 0.0, 0.665, 0.0, 0.665, 0.1859, 0.65, 0.1859, 0.665, 0.0, 0.68, 0.0, 0.68, 0.1859, 0.665, 0.1859, 0.68, 0.0, 0.695, 0.0, 0.695, 0.1859, 0.68, 0.1859, 0.695, 0.0, 0.71, 0.0, 0.71, 0.1859, 0.695, 0.1859, 0.71, 0.0, 0.725, 0.0, 0.725, 0.1859, 0.71, 0.1859, 0.725, 0.0, 0.735, 0.0, 0.735, 0.1859, 0.725, 0.1859, 0.735, 0.0, 0.75, 0.0, 0.75, 0.1859, 0.735, 0.1859, 0.75, 0.0, 0.765, 0.0, 0.765, 0.1859, 0.75, 0.1859, 0.765, 0.0, 0.78, 0.0, 0.78, 0.1859, 0.765, 0.1859, 0.78, 0.0, 0.795, 0.0, 0.795, 0.1859, 0.78, 0.1859, 0.795, 0.0, 0.81, 0.0, 0.81, 0.1859, 0.795, 0.1859, 0.81, 0.0, 0.825, 0.0, 0.825, 0.1859, 0.81, 0.1859, 0.825, 0.0, 0.84, 0.0, 0.84, 0.1859, 0.825, 0.1859, 0.84, 0.0, 0.855, 0.0, 0.855, 0.1859, 0.84, 0.1859, 0.855, 0.0, 0.87, 0.0, 0.87, 0.1859, 0.855, 0.1859, 0.87, 0.0, 0.885, 0.0, 0.885, 0.1859, 0.87, 0.1859, 0.885, 0.0, 0.9, 0.0, 0.9, 0.1859, 0.885, 0.1859, 0.9, 0.0, 0.915, 0.0, 0.915, 0.1859, 0.9, 0.1859, 0.915, 0.0, 0.93, 0.0, 0.93, 0.1859, 0.915, 0.1859, 0.93, 0.0, 0.945, 0.0, 0.945, 0.1859, 0.93, 0.1859, 0.945, 0.0, 0.96, 0.0, 0.96, 0.1859, 0.945, 0.1859, 0.96, 0.0, 0.975, 0.0, 0.975, 0.1859, 0.96, 0.1859, 0.975, 0.0, 0.985, 0.0, 0.985, 0.1859, 0.975, 0.1859, 0.985, 0.0, 1.0, 0.0, 1.0, 0.1859, 0.985, 0.1859])
me_rama_001.materials.append(mat_mat_001)
me_rama_001.use_remesh_preserve_volume = False
me_rama_001.use_remesh_preserve_attributes = False
me_rama_001.use_mirror_vertex_groups = False
me_rama_001.update()
me_baner_001 = bpy.data.meshes.new('baner.001')
me_baner_001.from_pydata([(-49.91, -13.07, 12.1), (49.95, -13.07, 12.1), (49.95, -13.07, 71.93), (-49.91, -13.07, 71.93)], [], [(0, 1, 2, 3)])
_uv = me_baner_001.uv_layers.new(name='UVMap')
_uv.uv.foreach_set('vector', [0.01759, 0.2157, 0.977, 0.2157, 0.977, 0.7905, 0.01759, 0.7905])
me_baner_001.materials.append(mat_mat_001)
me_baner_001.use_remesh_preserve_volume = False
me_baner_001.use_remesh_preserve_attributes = False
me_baner_001.use_mirror_vertex_groups = False
me_baner_001.update()

# ---- objects
ob_rama_001 = bpy.data.objects.new('rama.001', me_rama_001)
ob_baner_001 = bpy.data.objects.new('baner.001', me_baner_001)

# ---- transforms, parenting, visibility, modifiers, constraints
ob_rama_001.location = (0.0, 0.0, 0.0)
ob_rama_001.lineart.crease_threshold = 0.0
ob_baner_001.location = (0.0, 0.0, 0.0)
ob_baner_001.lineart.crease_threshold = 0.0

# ---- collection membership
col_collection_1.objects.link(ob_rama_001)
col_collection_1.objects.link(ob_baner_001)

# ---- scene / render settings (as saved in the file)
scene.frame_start = 1; scene.frame_end = 250; scene.frame_set(1)
scene.render.engine = 'BLENDER_EEVEE_NEXT'
scene.render.resolution_percentage = 50
scene.render.dither_intensity = 0.0
scene.cycles.use_denoising = False
scene.cycles.samples = 128
scene.cycles.sampling_pattern = 'TABULATED_SOBOL'
scene.cycles.use_adaptive_sampling = False
scene.cycles.use_light_tree = False
scene.cycles.blur_glossy = 0.0
scene.cycles.sample_clamp_indirect = 0.0
scene.view_settings.view_transform = 'Standard'
scene.unit_settings.scale_length = 0.01
bpy.context.view_layer.update()

# ---- added for rendering (the .blend has no active camera and no usable light): camera, sun
cam_auto = bpy.data.cameras.new('AutoCamera')
cam_auto.lens = 50.0
cam_auto.sensor_width = 36.0
cam_auto.clip_end = 2469.68
ob_auto_camera = bpy.data.objects.new('AutoCamera', cam_auto)
scene.collection.objects.link(ob_auto_camera)
ob_auto_camera.location = (140.723, -168.904, 154.597)
ob_auto_camera.rotation_euler = (1.09748, -7.21219e-08, 0.694738)
scene.camera = ob_auto_camera
light_auto_sun = bpy.data.lights.new('AutoSun', 'SUN')
light_auto_sun.energy = 3.0
light_auto_sun.angle = 0.0523599
ob_auto_sun = bpy.data.objects.new('AutoSun', light_auto_sun)
scene.collection.objects.link(ob_auto_sun)
ob_auto_sun.rotation_euler = (0.872665, 0.174533, 0.523599)
bpy.context.view_layer.update()
